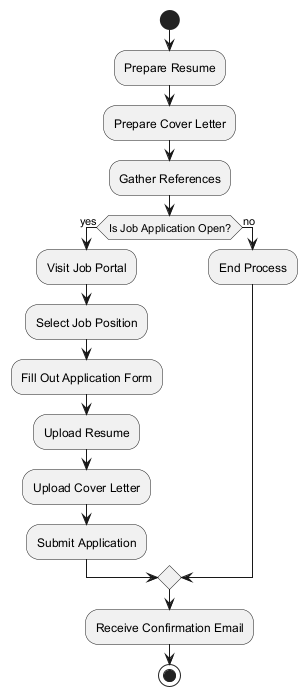

The diagram above was rendered by PlantUML. Its source (embedded in the PNG):
@startuml
start

:Prepare Resume;
:Prepare Cover Letter;
:Gather References;

if (Is Job Application Open?) then (yes)
    :Visit Job Portal;
    :Select Job Position;
    :Fill Out Application Form;
    :Upload Resume;
    :Upload Cover Letter;
    :Submit Application;
else (no)
    :End Process;
endif

:Receive Confirmation Email;

stop
@enduml